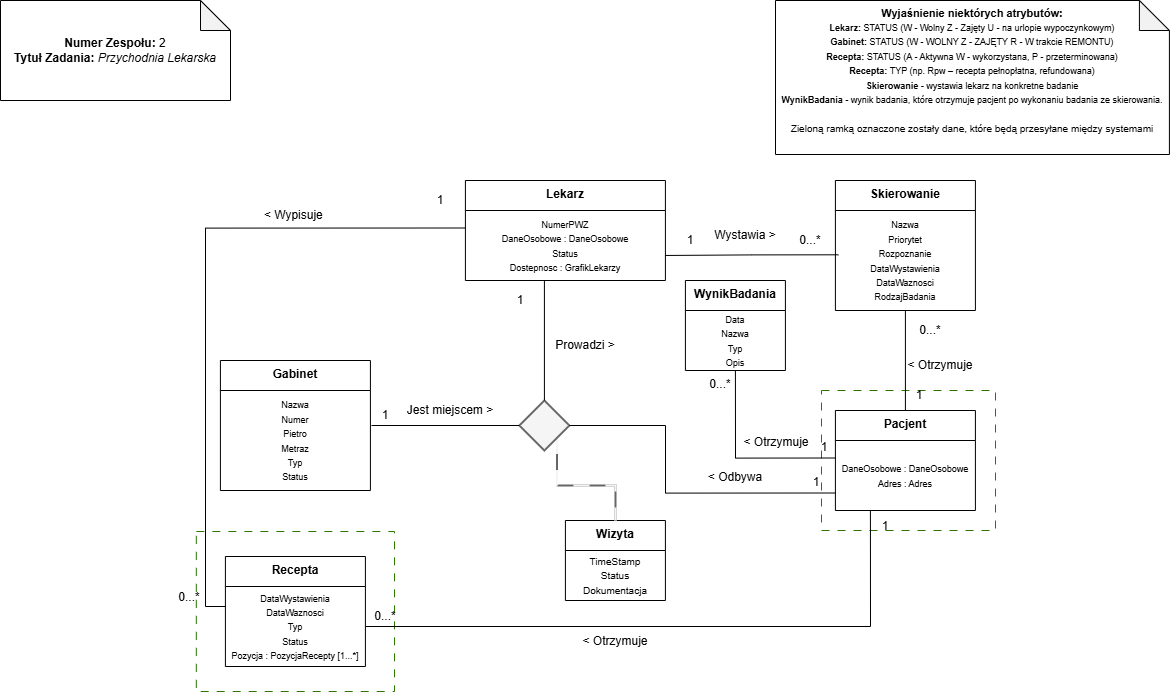

The diagram above was exported from draw.io. Its source (the exported page's mxGraphModel, read from the mxfile embedded in the PNG):
<mxGraphModel dx="1744" dy="1030" grid="1" gridSize="10" guides="1" tooltips="1" connect="1" arrows="1" fold="1" page="1" pageScale="1" pageWidth="1169" pageHeight="827" math="0" shadow="0">
  <root>
    <mxCell id="0" />
    <mxCell id="1" parent="0" />
    <mxCell id="3K-nqcD2A3VILN-2HgG5-3" parent="1" style="rounded=0;whiteSpace=wrap;html=1;fillColor=none;dashed=1;dashPattern=8 8;fontColor=#ffffff;strokeColor=#2D7600;" value="" vertex="1">
      <mxGeometry height="140" width="174" x="821" y="390" as="geometry" />
    </mxCell>
    <mxCell id="3K-nqcD2A3VILN-2HgG5-2" parent="1" style="rounded=0;whiteSpace=wrap;html=1;fillColor=none;dashed=1;dashPattern=8 8;fontColor=#ffffff;strokeColor=#2D7600;" value="" vertex="1">
      <mxGeometry height="160" width="198.18" x="195.82" y="531" as="geometry" />
    </mxCell>
    <mxCell id="WIVUhniPw9LuTWliSwFu-31" parent="1" style="swimlane;fontStyle=1;align=center;verticalAlign=top;childLayout=stackLayout;horizontal=1;startSize=30;horizontalStack=0;resizeParent=1;resizeParentMax=0;resizeLast=0;collapsible=0;marginBottom=0;html=1;whiteSpace=wrap;" value="Lekarz&lt;div&gt;&lt;br&gt;&lt;/div&gt;" vertex="1">
      <mxGeometry height="100" width="200" x="464.91" y="180" as="geometry" />
    </mxCell>
    <mxCell id="WIVUhniPw9LuTWliSwFu-83" parent="WIVUhniPw9LuTWliSwFu-31" style="text;html=1;whiteSpace=wrap;strokeColor=none;fillColor=none;align=center;verticalAlign=middle;rounded=0;" value="&lt;br&gt;&lt;div&gt;&lt;div&gt;&lt;font style=&quot;font-size: 9px;&quot;&gt;&lt;span style=&quot;caret-color: rgba(0, 0, 0, 0);&quot;&gt;NumerPWZ&lt;/span&gt;&lt;/font&gt;&lt;/div&gt;&lt;div&gt;&lt;font style=&quot;font-size: 9px;&quot;&gt;&lt;span style=&quot;caret-color: rgba(0, 0, 0, 0);&quot;&gt;DaneOsobowe : DaneOsobowe&lt;/span&gt;&lt;span style=&quot;caret-color: rgba(0, 0, 0, 0);&quot;&gt;&lt;/span&gt;&lt;/font&gt;&lt;/div&gt;&lt;div&gt;&lt;font style=&quot;font-size: 9px;&quot;&gt;Status&lt;/font&gt;&lt;/div&gt;&lt;div&gt;&lt;font style=&quot;font-size: 9px;&quot;&gt;Dostepnosc : GrafikLekarzy&lt;/font&gt;&lt;/div&gt;&lt;div&gt;&lt;br&gt;&lt;/div&gt;&lt;/div&gt;" vertex="1">
      <mxGeometry height="70" width="200" y="30" as="geometry" />
    </mxCell>
    <mxCell id="WIVUhniPw9LuTWliSwFu-39" parent="1" style="swimlane;fontStyle=1;align=center;verticalAlign=top;childLayout=stackLayout;horizontal=1;startSize=30;horizontalStack=0;resizeParent=1;resizeParentMax=0;resizeLast=0;collapsible=0;marginBottom=0;html=1;whiteSpace=wrap;" value="&lt;div&gt;Gabinet&lt;/div&gt;&lt;div&gt;&lt;br&gt;&lt;/div&gt;" vertex="1">
      <mxGeometry height="130" width="150" x="219.91" y="360" as="geometry" />
    </mxCell>
    <mxCell id="WIVUhniPw9LuTWliSwFu-77" parent="WIVUhniPw9LuTWliSwFu-39" style="text;html=1;whiteSpace=wrap;strokeColor=none;fillColor=none;align=center;verticalAlign=middle;rounded=0;" value="&lt;font style=&quot;font-size: 9px;&quot;&gt;Nazwa&lt;/font&gt;&lt;div&gt;&lt;font style=&quot;font-size: 9px;&quot;&gt;Numer&lt;/font&gt;&lt;/div&gt;&lt;div&gt;&lt;font style=&quot;font-size: 9px;&quot;&gt;Pietro&lt;/font&gt;&lt;/div&gt;&lt;div&gt;&lt;font style=&quot;font-size: 9px;&quot;&gt;Metraz&lt;/font&gt;&lt;/div&gt;&lt;div&gt;&lt;font style=&quot;font-size: 9px;&quot;&gt;Typ&lt;/font&gt;&lt;/div&gt;&lt;div&gt;&lt;font style=&quot;font-size: 9px;&quot;&gt;Status&lt;/font&gt;&lt;/div&gt;" vertex="1">
      <mxGeometry height="100" width="150" y="30" as="geometry" />
    </mxCell>
    <mxCell id="WIVUhniPw9LuTWliSwFu-66" edge="1" parent="1" source="WIVUhniPw9LuTWliSwFu-57" style="edgeStyle=orthogonalEdgeStyle;shape=wire;rounded=0;orthogonalLoop=1;jettySize=auto;html=1;exitX=0.5;exitY=0;exitDx=0;exitDy=0;dashed=1;endArrow=none;endFill=0;" target="WIVUhniPw9LuTWliSwFu-62">
      <mxGeometry relative="1" as="geometry" />
    </mxCell>
    <mxCell id="WIVUhniPw9LuTWliSwFu-57" parent="1" style="swimlane;fontStyle=1;align=center;verticalAlign=top;childLayout=stackLayout;horizontal=1;startSize=30;horizontalStack=0;resizeParent=1;resizeParentMax=0;resizeLast=0;collapsible=0;marginBottom=0;html=1;whiteSpace=wrap;" value="&lt;div&gt;Pacjent&lt;/div&gt;" vertex="1">
      <mxGeometry height="100" width="140" x="834.91" y="410" as="geometry" />
    </mxCell>
    <mxCell id="WIVUhniPw9LuTWliSwFu-59" parent="WIVUhniPw9LuTWliSwFu-57" style="text;html=1;whiteSpace=wrap;strokeColor=none;fillColor=none;align=center;verticalAlign=middle;rounded=0;" value="&lt;font style=&quot;font-size: 9px;&quot;&gt;DaneOsobowe : DaneOsobowe&lt;/font&gt;&lt;div&gt;&lt;font style=&quot;font-size: 9px;&quot;&gt;Adres : Adres&lt;/font&gt;&lt;/div&gt;" vertex="1">
      <mxGeometry height="70" width="140" y="30" as="geometry" />
    </mxCell>
    <mxCell id="WIVUhniPw9LuTWliSwFu-60" parent="1" style="swimlane;fontStyle=1;align=center;verticalAlign=top;childLayout=stackLayout;horizontal=1;startSize=30;horizontalStack=0;resizeParent=1;resizeParentMax=0;resizeLast=0;collapsible=0;marginBottom=0;html=1;whiteSpace=wrap;" value="&lt;div&gt;Skierowanie&lt;/div&gt;" vertex="1">
      <mxGeometry height="130" width="140" x="834.91" y="180" as="geometry" />
    </mxCell>
    <mxCell id="WIVUhniPw9LuTWliSwFu-62" parent="WIVUhniPw9LuTWliSwFu-60" style="text;html=1;whiteSpace=wrap;strokeColor=none;fillColor=none;align=center;verticalAlign=middle;rounded=0;" value="&lt;font style=&quot;font-size: 9px;&quot;&gt;Nazwa&lt;/font&gt;&lt;div&gt;&lt;font style=&quot;font-size: 9px;&quot;&gt;Priorytet&lt;/font&gt;&lt;/div&gt;&lt;div&gt;&lt;font style=&quot;font-size: 9px;&quot;&gt;Rozpoznanie&lt;/font&gt;&lt;/div&gt;&lt;div&gt;&lt;font style=&quot;font-size: 9px;&quot;&gt;DataWystawienia&lt;/font&gt;&lt;/div&gt;&lt;div&gt;&lt;font style=&quot;font-size: 9px;&quot;&gt;DataWaznosci&lt;/font&gt;&lt;/div&gt;&lt;div&gt;&lt;font style=&quot;font-size: 9px;&quot;&gt;RodzajBadania&lt;/font&gt;&lt;/div&gt;" vertex="1">
      <mxGeometry height="100" width="140" y="30" as="geometry" />
    </mxCell>
    <mxCell id="WIVUhniPw9LuTWliSwFu-63" edge="1" parent="1" source="WIVUhniPw9LuTWliSwFu-62" style="edgeStyle=orthogonalEdgeStyle;shape=wire;rounded=0;orthogonalLoop=1;jettySize=auto;html=1;dashed=1;endArrow=none;endFill=0;exitX=0.021;exitY=0.443;exitDx=0;exitDy=0;exitPerimeter=0;">
      <mxGeometry relative="1" as="geometry">
        <Array as="points" />
        <mxPoint x="824.91" y="255" as="sourcePoint" />
        <mxPoint x="664.9100000000001" y="254.9565217391305" as="targetPoint" />
      </mxGeometry>
    </mxCell>
    <mxCell id="WIVUhniPw9LuTWliSwFu-64" parent="1" style="text;html=1;whiteSpace=wrap;strokeColor=none;fillColor=none;align=center;verticalAlign=middle;rounded=0;" value="&lt;font&gt;1&lt;/font&gt;" vertex="1">
      <mxGeometry height="20" width="30" x="674.9100000000001" y="230" as="geometry" />
    </mxCell>
    <mxCell id="WIVUhniPw9LuTWliSwFu-65" parent="1" style="text;html=1;whiteSpace=wrap;strokeColor=none;fillColor=none;align=center;verticalAlign=middle;rounded=0;" value="&lt;font&gt;0&lt;/font&gt;&lt;span style=&quot;background-color: transparent; color: light-dark(rgb(0, 0, 0), rgb(255, 255, 255));&quot;&gt;...*&lt;/span&gt;" vertex="1">
      <mxGeometry height="20" width="30" x="794.91" y="230" as="geometry" />
    </mxCell>
    <mxCell id="WIVUhniPw9LuTWliSwFu-67" parent="1" style="text;html=1;whiteSpace=wrap;strokeColor=none;fillColor=none;align=center;verticalAlign=middle;rounded=0;rotation=0;" value="&lt;font&gt;1&lt;/font&gt;" vertex="1">
      <mxGeometry height="20" width="30" x="903.91" y="385" as="geometry" />
    </mxCell>
    <mxCell id="WIVUhniPw9LuTWliSwFu-68" parent="1" style="text;html=1;whiteSpace=wrap;strokeColor=none;fillColor=none;align=center;verticalAlign=middle;rounded=0;" value="&lt;font&gt;0&lt;/font&gt;&lt;span style=&quot;background-color: transparent; color: light-dark(rgb(0, 0, 0), rgb(255, 255, 255));&quot;&gt;...*&lt;/span&gt;" vertex="1">
      <mxGeometry height="20" width="30" x="914.91" y="320" as="geometry" />
    </mxCell>
    <mxCell id="WIVUhniPw9LuTWliSwFu-69" parent="1" style="swimlane;fontStyle=1;align=center;verticalAlign=top;childLayout=stackLayout;horizontal=1;startSize=30;horizontalStack=0;resizeParent=1;resizeParentMax=0;resizeLast=0;collapsible=0;marginBottom=0;html=1;whiteSpace=wrap;" value="&lt;div&gt;WynikBadania&lt;/div&gt;" vertex="1">
      <mxGeometry height="90" width="100" x="684.91" y="280" as="geometry" />
    </mxCell>
    <mxCell id="WIVUhniPw9LuTWliSwFu-71" parent="WIVUhniPw9LuTWliSwFu-69" style="text;html=1;whiteSpace=wrap;strokeColor=none;fillColor=none;align=center;verticalAlign=middle;rounded=0;" value="&lt;font style=&quot;font-size: 9px;&quot;&gt;Data&lt;/font&gt;&lt;div&gt;&lt;font style=&quot;font-size: 9px;&quot;&gt;Nazwa&lt;/font&gt;&lt;/div&gt;&lt;div&gt;&lt;font style=&quot;font-size: 9px;&quot;&gt;Typ&lt;/font&gt;&lt;/div&gt;&lt;div&gt;&lt;font style=&quot;font-size: 9px;&quot;&gt;Opis&lt;/font&gt;&lt;/div&gt;" vertex="1">
      <mxGeometry height="60" width="100" y="30" as="geometry" />
    </mxCell>
    <mxCell id="WIVUhniPw9LuTWliSwFu-73" edge="1" parent="1" source="WIVUhniPw9LuTWliSwFu-59" style="edgeStyle=orthogonalEdgeStyle;shape=wire;rounded=0;orthogonalLoop=1;jettySize=auto;html=1;exitX=0;exitY=0.25;exitDx=0;exitDy=0;entryX=0.5;entryY=1;entryDx=0;entryDy=0;dashed=1;endArrow=none;endFill=0;" target="WIVUhniPw9LuTWliSwFu-71">
      <mxGeometry relative="1" as="geometry" />
    </mxCell>
    <mxCell id="WIVUhniPw9LuTWliSwFu-74" parent="1" style="text;html=1;whiteSpace=wrap;strokeColor=none;fillColor=none;align=center;verticalAlign=middle;rounded=0;rotation=0;" value="&lt;font&gt;1&lt;/font&gt;" vertex="1">
      <mxGeometry height="20" width="30" x="808.91" y="437" as="geometry" />
    </mxCell>
    <mxCell id="WIVUhniPw9LuTWliSwFu-75" parent="1" style="text;html=1;whiteSpace=wrap;strokeColor=none;fillColor=none;align=center;verticalAlign=middle;rounded=0;" value="&lt;font&gt;0&lt;/font&gt;&lt;span style=&quot;background-color: transparent; color: light-dark(rgb(0, 0, 0), rgb(255, 255, 255));&quot;&gt;...*&lt;/span&gt;" vertex="1">
      <mxGeometry height="20" width="30" x="704.91" y="374" as="geometry" />
    </mxCell>
    <mxCell id="WIVUhniPw9LuTWliSwFu-78" parent="1" style="swimlane;fontStyle=1;align=center;verticalAlign=top;childLayout=stackLayout;horizontal=1;startSize=30;horizontalStack=0;resizeParent=1;resizeParentMax=0;resizeLast=0;collapsible=0;marginBottom=0;html=1;whiteSpace=wrap;" value="&lt;div&gt;Recepta&lt;/div&gt;" vertex="1">
      <mxGeometry height="110" width="140" x="224.91" y="556" as="geometry" />
    </mxCell>
    <mxCell id="WIVUhniPw9LuTWliSwFu-80" parent="WIVUhniPw9LuTWliSwFu-78" style="text;html=1;whiteSpace=wrap;strokeColor=none;fillColor=none;align=center;verticalAlign=middle;rounded=0;" value="&lt;div&gt;&lt;font style=&quot;font-size: 9px;&quot;&gt;DataWystawienia&lt;/font&gt;&lt;/div&gt;&lt;font style=&quot;font-size: 9px;&quot;&gt;DataWaznosci&lt;/font&gt;&lt;div&gt;&lt;font style=&quot;font-size: 9px;&quot;&gt;Typ&lt;/font&gt;&lt;/div&gt;&lt;div&gt;&lt;font style=&quot;font-size: 9px;&quot;&gt;Status&lt;/font&gt;&lt;/div&gt;&lt;div&gt;&lt;font style=&quot;font-size: 9px;&quot;&gt;Pozycja : PozycjaRecepty [1...*]&lt;/font&gt;&lt;/div&gt;" vertex="1">
      <mxGeometry height="80" width="140" y="30" as="geometry" />
    </mxCell>
    <mxCell id="WIVUhniPw9LuTWliSwFu-85" parent="1" style="text;html=1;whiteSpace=wrap;strokeColor=none;fillColor=none;align=center;verticalAlign=middle;rounded=0;" value="&lt;font&gt;1&lt;/font&gt;" vertex="1">
      <mxGeometry height="20" width="30" x="424.90999999999997" y="190" as="geometry" />
    </mxCell>
    <mxCell id="WIVUhniPw9LuTWliSwFu-86" parent="1" style="text;html=1;whiteSpace=wrap;strokeColor=none;fillColor=none;align=center;verticalAlign=middle;rounded=0;" value="&lt;font&gt;0&lt;/font&gt;&lt;span style=&quot;background-color: transparent; color: light-dark(rgb(0, 0, 0), rgb(255, 255, 255));&quot;&gt;...*&lt;/span&gt;" vertex="1">
      <mxGeometry height="20" width="30" x="174" y="587" as="geometry" />
    </mxCell>
    <mxCell id="WIVUhniPw9LuTWliSwFu-87" edge="1" parent="1" source="WIVUhniPw9LuTWliSwFu-59" style="edgeStyle=orthogonalEdgeStyle;shape=wire;rounded=0;orthogonalLoop=1;jettySize=auto;html=1;exitX=0.25;exitY=1;exitDx=0;exitDy=0;entryX=1;entryY=0.5;entryDx=0;entryDy=0;dashed=1;endArrow=none;endFill=0;" target="WIVUhniPw9LuTWliSwFu-80">
      <mxGeometry relative="1" as="geometry" />
    </mxCell>
    <mxCell id="WIVUhniPw9LuTWliSwFu-88" parent="1" style="text;html=1;whiteSpace=wrap;strokeColor=none;fillColor=none;align=center;verticalAlign=middle;rounded=0;rotation=0;" value="&lt;font&gt;1&lt;/font&gt;" vertex="1">
      <mxGeometry height="20" width="30" x="869.91" y="516" as="geometry" />
    </mxCell>
    <mxCell id="WIVUhniPw9LuTWliSwFu-89" parent="1" style="text;html=1;whiteSpace=wrap;strokeColor=none;fillColor=none;align=center;verticalAlign=middle;rounded=0;" value="&lt;font&gt;0&lt;/font&gt;&lt;span style=&quot;background-color: transparent; color: light-dark(rgb(0, 0, 0), rgb(255, 255, 255));&quot;&gt;...*&lt;/span&gt;" vertex="1">
      <mxGeometry height="20" width="30" x="369.90999999999997" y="606" as="geometry" />
    </mxCell>
    <mxCell id="WIVUhniPw9LuTWliSwFu-90" parent="1" style="swimlane;fontStyle=1;align=center;verticalAlign=top;childLayout=stackLayout;horizontal=1;startSize=30;horizontalStack=0;resizeParent=1;resizeParentMax=0;resizeLast=0;collapsible=0;marginBottom=0;html=1;whiteSpace=wrap;" value="&lt;div&gt;Wizyta&lt;/div&gt;" vertex="1">
      <mxGeometry height="80" width="100" x="564.9100000000001" y="520" as="geometry" />
    </mxCell>
    <mxCell id="WIVUhniPw9LuTWliSwFu-91" parent="WIVUhniPw9LuTWliSwFu-90" style="text;html=1;whiteSpace=wrap;strokeColor=none;fillColor=none;align=center;verticalAlign=middle;rounded=0;" value="&lt;font size=&quot;1&quot;&gt;TimeStamp&lt;/font&gt;&lt;div&gt;&lt;font size=&quot;1&quot;&gt;Status&lt;/font&gt;&lt;/div&gt;&lt;div&gt;&lt;font size=&quot;1&quot;&gt;Dokumentacja&lt;/font&gt;&lt;/div&gt;" vertex="1">
      <mxGeometry height="50" width="100" y="30" as="geometry" />
    </mxCell>
    <mxCell id="WIVUhniPw9LuTWliSwFu-102" edge="1" parent="1" source="WIVUhniPw9LuTWliSwFu-94" style="edgeStyle=orthogonalEdgeStyle;shape=wire;rounded=0;orthogonalLoop=1;jettySize=auto;html=1;exitX=1;exitY=1;exitDx=0;exitDy=0;entryX=0.5;entryY=0;entryDx=0;entryDy=0;dashed=1;endArrow=none;endFill=0;startSize=2;curved=0;fillColor=#f5f5f5;strokeColor=#666666;dashPattern=8 8;strokeWidth=2;" target="WIVUhniPw9LuTWliSwFu-90">
      <mxGeometry relative="1" as="geometry" />
    </mxCell>
    <mxCell id="WIVUhniPw9LuTWliSwFu-94" parent="1" style="rhombus;whiteSpace=wrap;html=1;strokeWidth=2;fillColor=#f5f5f5;fontColor=#333333;strokeColor=#666666;" value="" vertex="1">
      <mxGeometry height="50" width="50" x="518.9100000000001" y="400" as="geometry" />
    </mxCell>
    <mxCell id="WIVUhniPw9LuTWliSwFu-97" edge="1" parent="1" style="edgeStyle=orthogonalEdgeStyle;shape=wire;rounded=0;orthogonalLoop=1;jettySize=auto;html=1;entryX=0;entryY=0.5;entryDx=0;entryDy=0;dashed=1;endArrow=none;endFill=0;" target="WIVUhniPw9LuTWliSwFu-94">
      <mxGeometry relative="1" as="geometry">
        <Array as="points" />
        <mxPoint x="371" y="425" as="sourcePoint" />
      </mxGeometry>
    </mxCell>
    <mxCell id="WIVUhniPw9LuTWliSwFu-99" edge="1" parent="1" source="WIVUhniPw9LuTWliSwFu-59" style="edgeStyle=orthogonalEdgeStyle;shape=wire;rounded=0;orthogonalLoop=1;jettySize=auto;html=1;exitX=0;exitY=0.75;exitDx=0;exitDy=0;entryX=1;entryY=0.5;entryDx=0;entryDy=0;dashed=1;endArrow=none;endFill=0;" target="WIVUhniPw9LuTWliSwFu-94">
      <mxGeometry relative="1" as="geometry">
        <Array as="points">
          <mxPoint x="664.9100000000001" y="493" />
          <mxPoint x="664.9100000000001" y="425" />
        </Array>
      </mxGeometry>
    </mxCell>
    <mxCell id="WIVUhniPw9LuTWliSwFu-103" parent="1" style="text;html=1;whiteSpace=wrap;strokeColor=none;fillColor=none;align=center;verticalAlign=middle;rounded=0;" value="&lt;font&gt;1&lt;/font&gt;" vertex="1">
      <mxGeometry height="20" width="30" x="504.91" y="290" as="geometry" />
    </mxCell>
    <mxCell id="WIVUhniPw9LuTWliSwFu-104" parent="1" style="text;html=1;whiteSpace=wrap;strokeColor=none;fillColor=none;align=center;verticalAlign=middle;rounded=0;" value="&lt;font&gt;1&lt;/font&gt;" vertex="1">
      <mxGeometry height="20" width="30" x="369.90999999999997" y="405" as="geometry" />
    </mxCell>
    <mxCell id="WIVUhniPw9LuTWliSwFu-105" parent="1" style="text;html=1;whiteSpace=wrap;strokeColor=none;fillColor=none;align=center;verticalAlign=middle;rounded=0;" value="&lt;font&gt;1&lt;/font&gt;" vertex="1">
      <mxGeometry height="20" width="30" x="800.91" y="472" as="geometry" />
    </mxCell>
    <mxCell id="WIVUhniPw9LuTWliSwFu-106" edge="1" parent="1" source="WIVUhniPw9LuTWliSwFu-94" style="edgeStyle=orthogonalEdgeStyle;shape=wire;rounded=0;orthogonalLoop=1;jettySize=auto;html=1;exitX=0.5;exitY=0;exitDx=0;exitDy=0;dashed=1;endArrow=none;endFill=0;">
      <mxGeometry relative="1" as="geometry">
        <mxPoint x="543.9100000000001" y="280" as="targetPoint" />
      </mxGeometry>
    </mxCell>
    <mxCell id="EyzoEEM71ZFxlJRBkNTh-1" parent="1" style="shape=note;whiteSpace=wrap;html=1;backgroundOutline=1;darkOpacity=0.05;" value="&lt;b&gt;Numer Zespołu: &lt;/b&gt;2&lt;br&gt;&lt;b&gt;Tytuł Zadania:&lt;/b&gt; &lt;i&gt;Przychodnia Lekarska&lt;/i&gt;" vertex="1">
      <mxGeometry height="100" width="230" as="geometry" />
    </mxCell>
    <mxCell id="3K-nqcD2A3VILN-2HgG5-4" parent="1" style="text;html=1;whiteSpace=wrap;strokeColor=none;fillColor=none;align=center;verticalAlign=middle;rounded=0;" value="Wystawia &amp;gt;" vertex="1">
      <mxGeometry height="30" width="80" x="704.91" y="220" as="geometry" />
    </mxCell>
    <mxCell id="3K-nqcD2A3VILN-2HgG5-5" parent="1" style="text;html=1;whiteSpace=wrap;strokeColor=none;fillColor=none;align=center;verticalAlign=middle;rounded=0;" value="&amp;lt; Wypisuje&amp;nbsp;" vertex="1">
      <mxGeometry height="30" width="70" x="259.90999999999997" y="200" as="geometry" />
    </mxCell>
    <mxCell id="3K-nqcD2A3VILN-2HgG5-6" parent="1" style="text;html=1;whiteSpace=wrap;strokeColor=none;fillColor=none;align=center;verticalAlign=middle;rounded=0;rotation=0;" value="Prowadzi &amp;gt;" vertex="1">
      <mxGeometry height="30" width="70" x="550" y="330" as="geometry" />
    </mxCell>
    <mxCell id="3K-nqcD2A3VILN-2HgG5-7" parent="1" style="text;html=1;whiteSpace=wrap;strokeColor=none;fillColor=none;align=center;verticalAlign=middle;rounded=0;" value="&amp;lt; Otrzymuje" vertex="1">
      <mxGeometry height="30" width="70" x="741" y="427" as="geometry" />
    </mxCell>
    <mxCell id="3K-nqcD2A3VILN-2HgG5-10" parent="1" style="text;html=1;whiteSpace=wrap;strokeColor=none;fillColor=none;align=center;verticalAlign=middle;rounded=0;" value="&amp;lt; Odbywa" vertex="1">
      <mxGeometry height="30" width="70" x="699.91" y="462" as="geometry" />
    </mxCell>
    <mxCell id="3K-nqcD2A3VILN-2HgG5-11" parent="1" style="text;html=1;whiteSpace=wrap;strokeColor=none;fillColor=none;align=center;verticalAlign=middle;rounded=0;" value="&amp;lt; Otrzymuje" vertex="1">
      <mxGeometry height="30" width="70" x="579.9100000000001" y="626" as="geometry" />
    </mxCell>
    <mxCell id="3K-nqcD2A3VILN-2HgG5-12" parent="1" style="text;html=1;whiteSpace=wrap;strokeColor=none;fillColor=none;align=center;verticalAlign=middle;rounded=0;" value="&amp;lt; Otrzymuje" vertex="1">
      <mxGeometry height="30" width="70" x="904.91" y="350" as="geometry" />
    </mxCell>
    <mxCell id="3K-nqcD2A3VILN-2HgG5-13" parent="1" style="text;html=1;whiteSpace=wrap;strokeColor=none;fillColor=none;align=center;verticalAlign=middle;rounded=0;" value="Jest miejscem &amp;gt;" vertex="1">
      <mxGeometry height="30" width="90" x="404.90999999999997" y="395" as="geometry" />
    </mxCell>
    <mxCell id="3K-nqcD2A3VILN-2HgG5-16" parent="1" style="shape=note;whiteSpace=wrap;html=1;backgroundOutline=1;darkOpacity=0.05;" value="&lt;div&gt;&lt;font style=&quot;font-size: 11px;&quot;&gt;&lt;b&gt;Wyjaśnienie niektórych atrybutów:&lt;/b&gt;&lt;/font&gt;&lt;/div&gt;&lt;div&gt;&lt;font style=&quot;font-size: 9px;&quot;&gt;&lt;b&gt;Lekarz:&lt;/b&gt; STATUS (W - Wolny Z - Zajęty U - na urlopie wypoczynkowym)&lt;/font&gt;&lt;/div&gt;&lt;div&gt;&lt;font style=&quot;font-size: 9px;&quot;&gt;&lt;b&gt;Gabinet:&lt;/b&gt; STATUS (W - WOLNY Z - ZAJĘTY R - W trakcie REMONTU)&lt;/font&gt;&lt;/div&gt;&lt;div&gt;&lt;font style=&quot;font-size: 9px;&quot;&gt;&lt;b&gt;Recepta:&lt;/b&gt; STATUS (A - Aktywna W - wykorzystana, P - przeterminowana)&lt;/font&gt;&lt;/div&gt;&lt;div&gt;&lt;font style=&quot;font-size: 9px;&quot;&gt;&lt;b&gt;Recepta:&lt;/b&gt; TYP (np. Rpw – recepta pełnopłatna, refundowana)&lt;/font&gt;&lt;/div&gt;&lt;div&gt;&lt;font style=&quot;font-size: 9px;&quot;&gt;&lt;b&gt;Skierowanie&lt;/b&gt; - wystawia lekarz na konkretne badanie&lt;/font&gt;&lt;/div&gt;&lt;div&gt;&lt;font style=&quot;font-size: 9px;&quot;&gt;&lt;b&gt;WynikBadania&lt;/b&gt; - wynik badania, które otrzymuje pacjent po wykonaniu badania ze skierowania.&lt;/font&gt;&lt;/div&gt;&lt;div&gt;&lt;font style=&quot;font-size: 9px;&quot;&gt;&lt;br&gt;&lt;/font&gt;&lt;/div&gt;&lt;div&gt;&lt;font size=&quot;1&quot;&gt;Zieloną ramką oznaczone zostały dane, które będą przesyłane między systemami&lt;/font&gt;&lt;/div&gt;&lt;div&gt;&lt;font style=&quot;font-size: 9px;&quot;&gt;&lt;br&gt;&lt;/font&gt;&lt;/div&gt;" vertex="1">
      <mxGeometry height="154" width="393.91" x="775" as="geometry" />
    </mxCell>
    <mxCell id="3K-nqcD2A3VILN-2HgG5-17" edge="1" parent="1" source="WIVUhniPw9LuTWliSwFu-83" style="edgeStyle=orthogonalEdgeStyle;rounded=0;orthogonalLoop=1;jettySize=auto;html=1;exitX=0;exitY=0.25;exitDx=0;exitDy=0;entryX=0;entryY=0.25;entryDx=0;entryDy=0;endArrow=none;endFill=0;" target="WIVUhniPw9LuTWliSwFu-80">
      <mxGeometry relative="1" as="geometry" />
    </mxCell>
  </root>
</mxGraphModel>